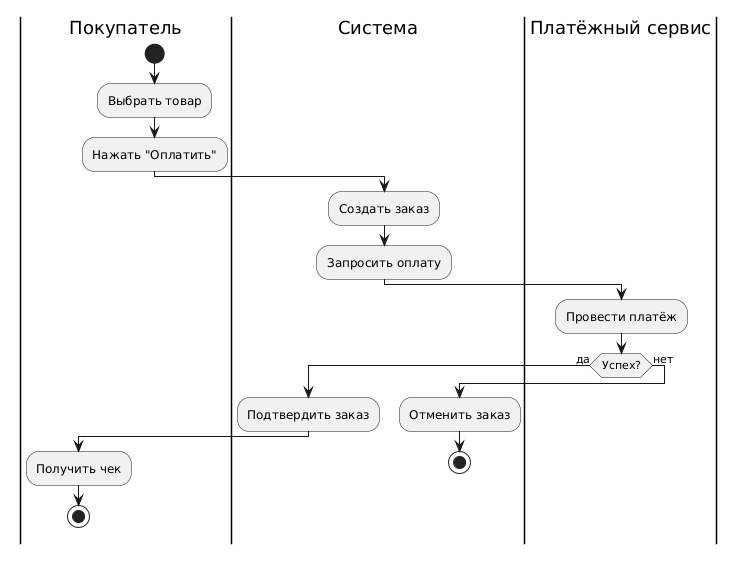

The diagram above was rendered by PlantUML. Its source (embedded in the PNG):
@startuml
skinparam backgroundColor #FFFFFF
skinparam shadowing false

|Покупатель|
start
:Выбрать товар;
:Нажать "Оплатить";
|Система|
:Создать заказ;
:Запросить оплату;
|Платёжный сервис|
:Провести платёж;
if (Успех?) then (да)
  |Система|
  :Подтвердить заказ;
  |Покупатель|
  :Получить чек;
  stop
else (нет)
  |Система|
  :Отменить заказ;
  stop
endif
@enduml